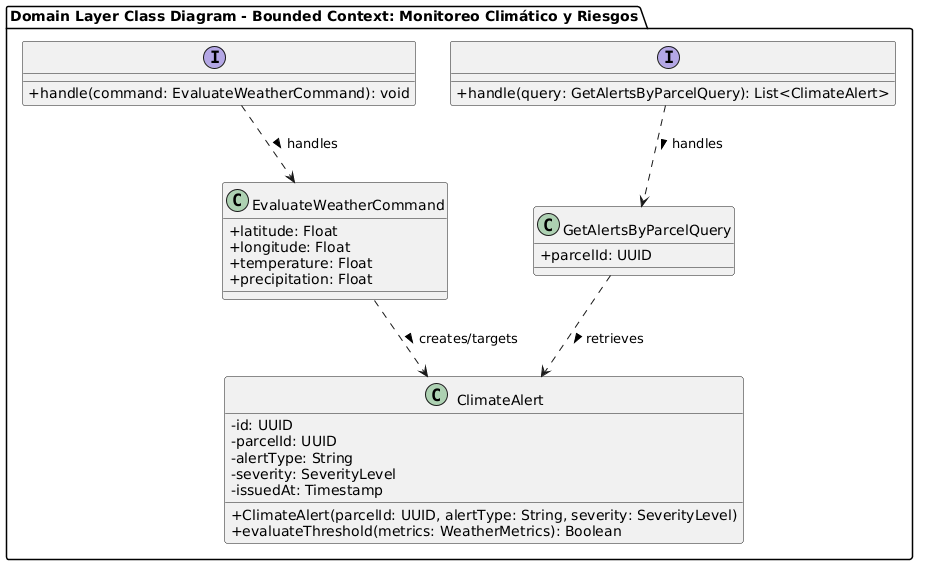

The diagram above was rendered by PlantUML. Its source (embedded in the PNG):
@startuml
skinparam backgroundColor #FFFFFF
skinparam classAttributeIconSize 0

package "Domain Layer Class Diagram - Bounded Context: Monitoreo Climático y Riesgos" {

    interface WeatherMonitoringService <<Interface>> {
      + handle(command: EvaluateWeatherCommand): void
    }

    interface AlertQueryService <<Interface>> {
      + handle(query: GetAlertsByParcelQuery): List<ClimateAlert>
    }

    class EvaluateWeatherCommand <<Command>> {
      + latitude: Float
      + longitude: Float
      + temperature: Float
      + precipitation: Float
    }

    class GetAlertsByParcelQuery <<Query>> {
      + parcelId: UUID
    }

    class ClimateAlert <<Aggregate Root>> {
      - id: UUID
      - parcelId: UUID
      - alertType: String
      - severity: SeverityLevel
      - issuedAt: Timestamp
      + ClimateAlert(parcelId: UUID, alertType: String, severity: SeverityLevel)
      + evaluateThreshold(metrics: WeatherMetrics): Boolean
    }

    WeatherMonitoringService ..> EvaluateWeatherCommand : handles >
    AlertQueryService ..> GetAlertsByParcelQuery : handles >

    EvaluateWeatherCommand ..> ClimateAlert : creates/targets >
    GetAlertsByParcelQuery ..> ClimateAlert : retrieves >
}
@enduml